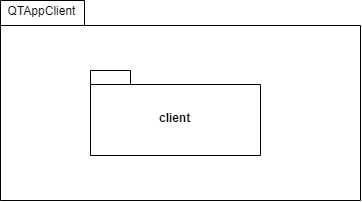

The diagram above was exported from draw.io. Its source (the exported page's mxGraphModel, read from the mxfile embedded in the PNG):
<mxGraphModel dx="966" dy="493" grid="1" gridSize="10" guides="1" tooltips="1" connect="1" arrows="1" fold="1" page="1" pageScale="1" pageWidth="1600" pageHeight="1200" math="0" shadow="0">
  <root>
    <mxCell id="0" />
    <mxCell id="1" parent="0" />
    <mxCell id="EIZsqx69C4uXYayLa2BE-40" value="" style="shape=folder;fontStyle=1;spacingTop=10;tabWidth=84;tabHeight=25;tabPosition=left;html=1;" vertex="1" parent="1">
      <mxGeometry x="530" y="190" width="360" height="200" as="geometry" />
    </mxCell>
    <mxCell id="EIZsqx69C4uXYayLa2BE-41" value="QTAppClient" style="text;html=1;strokeColor=none;fillColor=none;align=center;verticalAlign=middle;whiteSpace=wrap;rounded=0;" vertex="1" parent="1">
      <mxGeometry x="550" y="190" width="40" height="20" as="geometry" />
    </mxCell>
    <mxCell id="EIZsqx69C4uXYayLa2BE-42" value="client" style="shape=folder;fontStyle=1;spacingTop=10;tabWidth=40;tabHeight=14;tabPosition=left;html=1;" vertex="1" parent="1">
      <mxGeometry x="620" y="260" width="170" height="85" as="geometry" />
    </mxCell>
  </root>
</mxGraphModel>